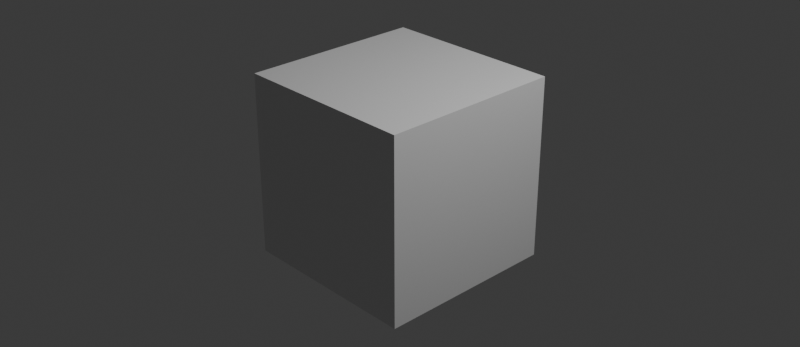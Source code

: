 # Source: power.blend  (saved by Blender 5.1.30; exported with 4.5.12 LTS)
import bpy
from mathutils import Matrix  # noqa: F401  (used for matrix-valued properties, if any)

bpy.ops.wm.read_factory_settings(use_empty=True)
scene = bpy.context.scene
scene.name = 'Scene'

# ---- collections
col_collection = bpy.data.collections.new('Collection'); scene.collection.children.link(col_collection)

# ---- materials (node trees are filled in below, after node groups)
mat_material = bpy.data.materials.new('Material')
mat_material.alpha_threshold = 0.0
mat_material.use_backface_culling_lightprobe_volume = False
mat_material.roughness = 0.5
mat_material.line_color = (0.0, 0.0, 0.0, 1.0)

# ---- material node trees
mat_material.use_nodes = True; mat_material.node_tree.nodes.clear()
_N = mat_material.node_tree.nodes; _L = mat_material.node_tree.links
n0 = _N.new('ShaderNodeOutputMaterial'); n0.name = 'Material Output'; n0.location = (200, 100)
n1 = _N.new('ShaderNodeBsdfPrincipled'); n1.name = 'Principled BSDF'; n1.location = (-200, 100)
_L.new(n1.outputs[0], n0.inputs[0])
n0.is_active_output = True

# ---- world
world_world = bpy.data.worlds.new('World'); scene.world = world_world
world_world.use_nodes = True; world_world.node_tree.nodes.clear()
_N = world_world.node_tree.nodes; _L = world_world.node_tree.links
n0 = _N.new('ShaderNodeOutputWorld'); n0.name = 'World Output'; n0.location = (200, 100)
n1 = _N.new('ShaderNodeBackground'); n1.name = 'Background'; n1.location = (-200, 100)
n1.inputs[0].default_value = (0.05088, 0.05088, 0.05088, 1.0)
_L.new(n1.outputs[0], n0.inputs[0])
n0.is_active_output = True
world_world.color = (0.05088, 0.05088, 0.05088)
world_world.sun_shadow_jitter_overblur = 0.0

# ---- cameras
cam_camera = bpy.data.cameras.new('Camera')
cam_camera.clip_end = 100.0
cam_camera.ortho_scale = 7.314

# ---- lights
light_light = bpy.data.lights.new('Light', 'POINT')
light_light.energy = 1000.0
light_light.shadow_soft_size = 0.1

# ---- meshes
me_cube = bpy.data.meshes.new('Cube')
me_cube.from_pydata([(1.0, 1.0, 1.0), (1.0, 1.0, -1.0), (1.0, -1.0, 1.0), (1.0, -1.0, -1.0), (-1.0, 1.0, 1.0), (-1.0, 1.0, -1.0), (-1.0, -1.0, 1.0), (-1.0, -1.0, -1.0)], [], [(0, 4, 6, 2), (3, 2, 6, 7), (7, 6, 4, 5), (5, 1, 3, 7), (1, 0, 2, 3), (5, 4, 0, 1)])
_uv = me_cube.uv_layers.new(name='UVMap')
_uv.uv.foreach_set('vector', [0.625, 0.5, 0.875, 0.5, 0.875, 0.75, 0.625, 0.75, 0.375, 0.75, 0.625, 0.75, 0.625, 1.0, 0.375, 1.0, 0.375, 0.0, 0.625, 0.0, 0.625, 0.25, 0.375, 0.25, 0.125, 0.5, 0.375, 0.5, 0.375, 0.75, 0.125, 0.75, 0.375, 0.5, 0.625, 0.5, 0.625, 0.75, 0.375, 0.75, 0.375, 0.25, 0.625, 0.25, 0.625, 0.5, 0.375, 0.5])
me_cube.materials.append(mat_material)
me_cube.use_mirror_vertex_groups = False
me_cube.update()

# ---- objects
ob_cube = bpy.data.objects.new('Cube', me_cube)
ob_light = bpy.data.objects.new('Light', light_light)
ob_camera = bpy.data.objects.new('Camera', cam_camera)

# ---- transforms, parenting, visibility, modifiers, constraints
ob_cube.location = (0.0, 0.0, 0.0)
ob_cube.lock_rotations_4d = False
ob_cube.empty_display_type = 'ARROWS'
ob_cube.lineart.crease_threshold = 0.0
ob_light.location = (4.076, 1.005, 5.904)
ob_light.rotation_euler = (0.6503, 0.05522, 1.866)
ob_light.lock_rotations_4d = False
ob_light.empty_display_type = 'ARROWS'
ob_light.color = (0.0, 0.0, 0.0, 0.0)
ob_light.lineart.crease_threshold = 0.0
ob_camera.location = (7.359, -6.926, 4.958)
ob_camera.rotation_euler = (1.109, 0.0, 0.8149)
ob_camera.lock_rotations_4d = False
ob_camera.empty_display_type = 'ARROWS'
ob_camera.color = (0.0, 0.0, 0.0, 0.0)
ob_camera.display_type = 'WIRE'
ob_camera.lineart.crease_threshold = 0.0

# ---- collection membership
col_collection.objects.link(ob_cube)
col_collection.objects.link(ob_light)
col_collection.objects.link(ob_camera)

# ---- scene / render settings (as saved in the file)
scene.camera = ob_camera
scene.frame_start = 1; scene.frame_end = 250; scene.frame_set(1)
scene.render.engine = 'BLENDER_EEVEE_NEXT'
scene.render.image_settings.color_management = 'OVERRIDE'
scene.render.resolution_x = 2350
scene.render.resolution_y = 1020
scene.render.bake_bias = 0.0
scene.render.bake_samples = 0
scene.cycles.sampling_pattern = 'TABULATED_SOBOL'
scene.eevee.use_volume_custom_range = False
scene.view_settings.view_transform = 'Standard'
bpy.context.view_layer.update()
